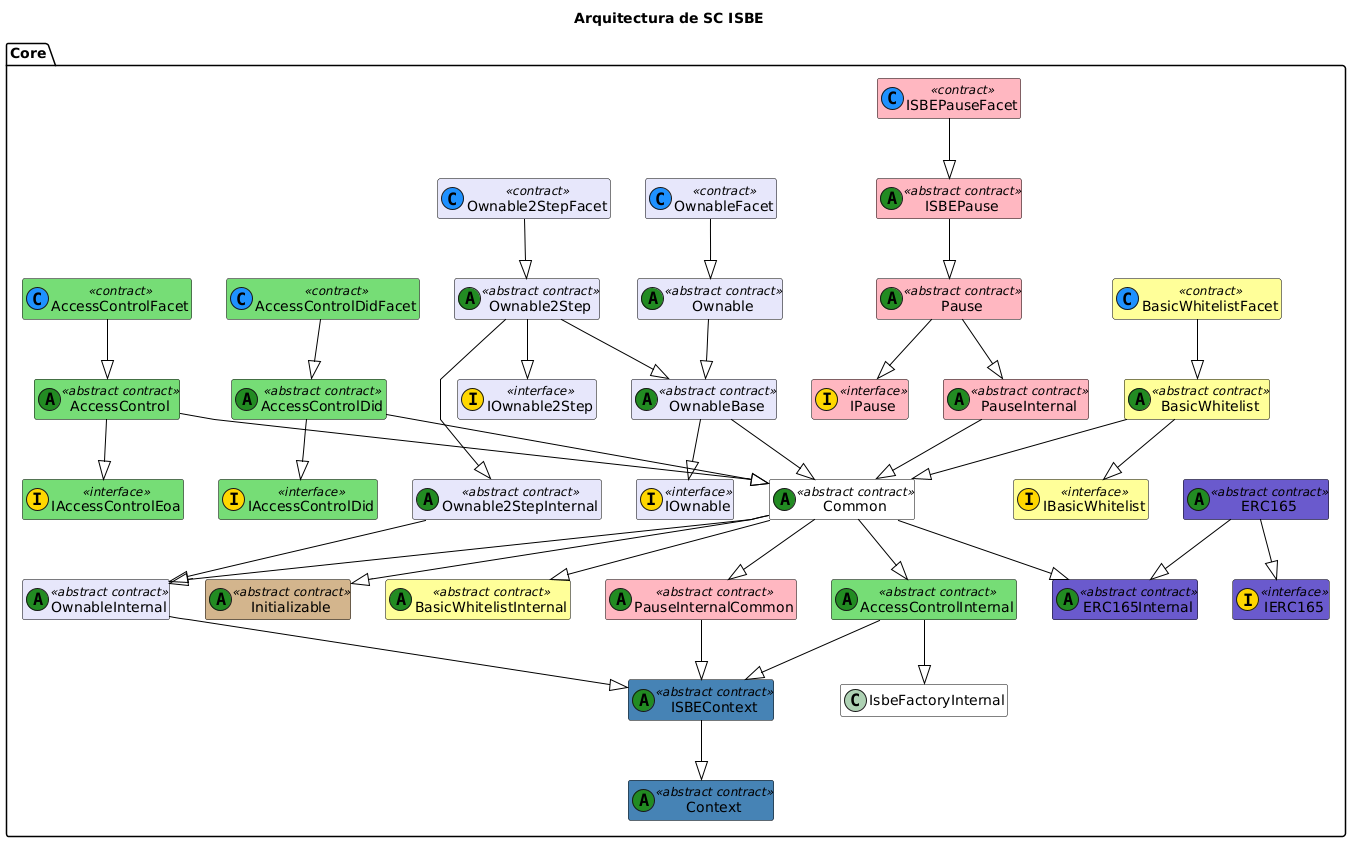

The diagram above was rendered by PlantUML. Its source (embedded in the PNG):
@startuml
title Arquitectura de SC ISBE

skinparam class {
    BackgroundColor White
    ArrowColor Black
    BorderColor Black
}
skinparam linetype polyline
hide empty members

' === CORE ===
package "Core" {
    class Common <<(A,#228b22) abstract contract>>
    Common--|> ERC165Internal
    Common--|> AccessControlInternal 
    Common--|> OwnableInternal
    Common--|> BasicWhitelistInternal
    Common--|> PauseInternalCommon
    

     ' --- Context---
    class ISBEContext <<(A,#228b22) abstract contract>> #4682B4
    class Context <<(A,#228b22) abstract contract>> #4682B4
    ISBEContext --|> Context
 

    ' --- AccessControl---
    class IAccessControlEoa<<(I,#FFD700) interface>> #77DD77
    class IAccessControlDid<<(I,#FFD700) interface>> #77DD77
    class AccessControlInternal <<(A,#228B22) abstract contract>> #77DD77
    class AccessControl <<(A,#228B22) abstract contract>> #77DD77
    class AccessControlDid<<(A,#228B22) abstract contract>> #77DD77
    class AccessControlFacet<<(C,#1E90FF) contract>> #77DD77
    class AccessControlDidFacet<<(C,#1E90FF) contract>> #77DD77

    AccessControlFacet--|> AccessControl 
    AccessControl --|> IAccessControlEoa
    AccessControl --|> Common
    AccessControlDidFacet--|> AccessControlDid
    AccessControlDid--|> IAccessControlDid
    AccessControlDid--|> Common
    
    AccessControlInternal --|> ISBEContext
    AccessControlInternal --|> IsbeFactoryInternal

    ' --- Ownable---
    class IOwnable<<(I,#FFD700) interface>> #E6E6FA
    class IOwnable2Step<<(I,#FFD700) interface>> #E6E6FA
    class Ownable2StepInternal <<(A,#228B22) abstract contract>> #E6E6FA
    class OwnableInternal<<(A,#228B22) abstract contract>> #E6E6FA

    class OwnableBase<<(A,#228B22) abstract contract>> #E6E6FA
    class Ownable<<(A,#228B22) abstract contract>> #E6E6FA
    class Ownable2Step<<(A,#228B22) abstract contract>> #E6E6FA

    class OwnableFacet<<(C,#1E90FF) contract>> #E6E6FA
    class Ownable2StepFacet<<(C,#1E90FF) contract>> #E6E6FA


    Ownable--|> OwnableBase
    Ownable2Step--|> IOwnable2Step
    Ownable2Step--|> OwnableBase
    Ownable2Step--|> Ownable2StepInternal
    Ownable2StepFacet--|> Ownable2Step
    Ownable2StepInternal--|> OwnableInternal
    OwnableBase--|> IOwnable
    OwnableBase--|> Common
    OwnableFacet--|> Ownable
    OwnableInternal--|> ISBEContext
    

   ' --- BasicWhitelist---
    class IBasicWhitelist<<(I,#FFD700) interface>> #FFFF99
    class BasicWhitelistInternal<<(A,#228B22) abstract contract>> #FFFF99
    class BasicWhitelist<<(A,#228B22) abstract contract>> #FFFF99
    class BasicWhitelistFacet<<(C,#1E90FF) contract>> #FFFF99

    BasicWhitelistFacet--|> BasicWhitelist
    BasicWhitelist--|> IBasicWhitelist
    BasicWhitelist--|> Common


    ' --- Pause---
    class IPause<<(I,#FFD700) interface>> #FFB6C1
    class ISBEPause<<(A,#228B22) abstract contract>> #FFB6C1
    class Pause<<(A,#228B22) abstract contract>> #FFB6C1
    class PauseInternal<<(A,#228B22) abstract contract>> #FFB6C1
    class PauseInternalCommon<<(A,#228B22) abstract contract>> #FFB6C1
    class ISBEPauseFacet<<(C,#1E90FF) contract>> #FFB6C1
    
    ISBEPause--|> Pause
    ISBEPauseFacet--|> ISBEPause
    Pause--|> IPause
    Pause--|> PauseInternal
    PauseInternal--|> Common
    PauseInternalCommon--|> ISBEContext
    

   ' --- 165---
    class IERC165<<(I,#FFD700) interface>> #6A5ACD
    class ERC165Internal<<(A,#228B22) abstract contract>> #6A5ACD
    class ERC165<<(A,#228B22) abstract contract>> #6A5ACD

    ERC165--|> IERC165
    ERC165--|> ERC165Internal
    

    ' --- Initializable---
    class Initializable<<(A,#228B22) abstract contract>> #D2B48C

    Common --|> Initializable


}
@enduml